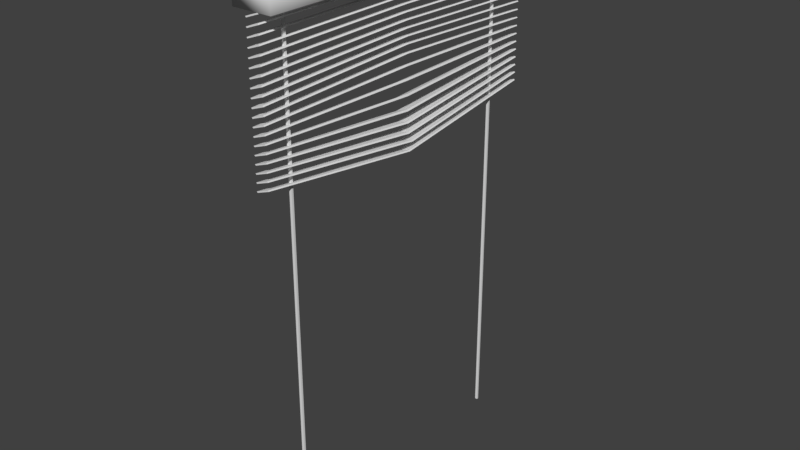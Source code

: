 # Source: Blindfolds.blend  (saved by Blender 2.78.0; exported with 4.5.12 LTS)
import bpy
from mathutils import Matrix  # noqa: F401  (used for matrix-valued properties, if any)

bpy.ops.wm.read_factory_settings(use_empty=True)
scene = bpy.context.scene
scene.name = 'Scene'

# ---- collections
col_collection_1 = bpy.data.collections.new('Collection 1'); scene.collection.children.link(col_collection_1)

# ---- materials (node trees are filled in below, after node groups)
mat_blindfolds_plastic = bpy.data.materials.new('Blindfolds_Plastic')
mat_blindfolds_plastic.alpha_threshold = 0.0
mat_blindfolds_plastic.use_transparent_shadow = False
mat_blindfolds_plastic.roughness = 0.5
mat_blindfolds_textile = bpy.data.materials.new('Blindfolds_Textile')
mat_blindfolds_textile.alpha_threshold = 0.0
mat_blindfolds_textile.use_transparent_shadow = False
mat_blindfolds_textile.roughness = 0.5

# ---- material node trees

# ---- world
world_world = bpy.data.worlds.new('World'); scene.world = world_world
world_world.color = (0.05088, 0.05088, 0.05088)
world_world.use_sun_shadow = False
world_world.sun_shadow_jitter_overblur = 0.0
world_world.cycles.sampling_method = 'MANUAL'

# ---- meshes
me_plane_001 = bpy.data.meshes.new('Plane.001')
me_plane_001.from_pydata([(-0.01836, -0.4778, -0.04632), (-0.01836, 0.4778, -0.04632), (0.02203, -0.4778, -0.06246), (0.02203, 0.4778, -0.06246), (0.05802, -0.4778, -0.0492), (0.05802, 0.4778, -0.0492), (0.01977, -0.4778, -0.05963), (0.01977, 0.4778, -0.05963), (0.05577, -0.4778, -0.04637), (0.05577, 0.4778, -0.04637), (0.02203, -0.4778, -0.08498), (0.02203, 0.4778, -0.08498), (0.05802, -0.4778, -0.07172), (0.05802, 0.4778, -0.07172), (0.01977, -0.4778, -0.08215), (0.01977, 0.4778, -0.08215), (0.05577, -0.4778, -0.06889), (0.05577, 0.4778, -0.06889), (0.02203, -0.4778, -0.1075), (0.02203, 0.4778, -0.1075), (0.05802, -0.4778, -0.09425), (0.05802, 0.4778, -0.09425), (0.01977, -0.4778, -0.1047), (0.01977, 0.4778, -0.1047), (0.05577, -0.4778, -0.09142), (0.05577, 0.4778, -0.09142), (0.02203, -0.4778, -0.13), (0.02203, 0.4778, -0.13), (0.05802, -0.4778, -0.1168), (0.05802, 0.4778, -0.1168), (0.01977, -0.4778, -0.1272), (0.01977, 0.4778, -0.1272), (0.05577, -0.4778, -0.1139), (0.05577, 0.4778, -0.1139), (0.02203, -0.4778, -0.1525), (0.02203, 0.4778, -0.1525), (0.05802, -0.4778, -0.1393), (0.05802, 0.4778, -0.1393), (0.01977, -0.4778, -0.1497), (0.01977, 0.4778, -0.1497), (0.05577, -0.4778, -0.1365), (0.05577, 0.4778, -0.1365), (0.02203, -0.4778, -0.1751), (0.02203, 0.4778, -0.1751), (0.05802, -0.4778, -0.1618), (0.05802, 0.4778, -0.1618), (0.01977, -0.4778, -0.1722), (0.01977, 0.4778, -0.1722), (0.05577, -0.4778, -0.159), (0.05577, 0.4778, -0.159), (0.02203, -0.4778, -0.1976), (0.02203, 0.4778, -0.1976), (0.05802, -0.4778, -0.1843), (0.05802, 0.4778, -0.1843), (0.01977, -0.4778, -0.1948), (0.01977, 0.4778, -0.1948), (0.05577, -0.4778, -0.1815), (0.05577, 0.4778, -0.1815), (0.02203, -0.4778, -0.2201), (0.02203, 0.4778, -0.2201), (0.05802, -0.4778, -0.2069), (0.05802, 0.4778, -0.2069), (0.01977, -0.4778, -0.2173), (0.01977, 0.4778, -0.2173), (0.05577, -0.4778, -0.204), (0.05577, 0.4778, -0.204), (0.02203, -0.4778, -0.2426), (0.02203, 0.4778, -0.2426), (0.05802, -0.4778, -0.2294), (0.05802, 0.4778, -0.2294), (0.01977, -0.4778, -0.2398), (0.01977, 0.4778, -0.2398), (0.05577, -0.4778, -0.2265), (0.05577, 0.4778, -0.2265), (0.02206, -0.4778, -0.265), (0.02203, 0.4778, -0.2652), (0.05803, -0.4778, -0.2519), (0.05802, 0.4778, -0.2519), (0.0198, -0.4778, -0.2622), (0.01977, 0.4778, -0.2623), (0.05577, -0.4778, -0.249), (0.05577, 0.4778, -0.2491), (0.02212, -0.4778, -0.2873), (0.02203, 0.4778, -0.2877), (0.05808, -0.4778, -0.2742), (0.05802, 0.4778, -0.2744), (0.01986, -0.4778, -0.2845), (0.01977, 0.4778, -0.2848), (0.05581, -0.4778, -0.2714), (0.05577, 0.4778, -0.2716), (0.02222, -0.4778, -0.3095), (0.02205, 0.4778, -0.3101), (0.05815, -0.4778, -0.2965), (0.05803, 0.4778, -0.2969), (0.01995, -0.4778, -0.3067), (0.01979, 0.4778, -0.3073), (0.05589, -0.4778, -0.2937), (0.05577, 0.4778, -0.2941), (0.02233, -0.4778, -0.3316), (0.02209, 0.4778, -0.3325), (0.05825, -0.4778, -0.3186), (0.05806, 0.4778, -0.3193), (0.02006, -0.4778, -0.3289), (0.01983, 0.4778, -0.3297), (0.05598, -0.4778, -0.3158), (0.05579, 0.4778, -0.3165), (0.02245, -0.4778, -0.3537), (0.02215, 0.4779, -0.3548), (0.05837, -0.4778, -0.3407), (0.05811, 0.4778, -0.3417), (0.02018, -0.4778, -0.3509), (0.01988, 0.4779, -0.352), (0.0561, -0.4778, -0.338), (0.05584, 0.4778, -0.3389), (0.02258, -0.4778, -0.3757), (0.02222, 0.4779, -0.3771), (0.0585, -0.4778, -0.3628), (0.05817, 0.4779, -0.364), (0.02031, -0.4778, -0.373), (0.01995, 0.4779, -0.3743), (0.05622, -0.4778, -0.36), (0.05591, 0.4779, -0.3612), (0.02271, -0.4778, -0.3978), (0.0223, 0.4779, -0.3993), (0.05863, -0.4778, -0.3848), (0.05825, 0.4779, -0.3862), (0.02044, -0.4778, -0.395), (0.02003, 0.4779, -0.3965), (0.05635, -0.4778, -0.3821), (0.05598, 0.4779, -0.3834), (0.02284, -0.4778, -0.4199), (0.02238, 0.4779, -0.4215), (0.05875, -0.4778, -0.4069), (0.05832, 0.4779, -0.4085), (0.02056, -0.4778, -0.4171), (0.02011, 0.4779, -0.4187), (0.05648, -0.4778, -0.4041), (0.05606, 0.4779, -0.4057), (0.02295, -0.4778, -0.442), (0.02245, 0.4779, -0.4438), (0.05887, -0.4778, -0.429), (0.0584, 0.4779, -0.4307), (0.02068, -0.4778, -0.4392), (0.02019, 0.4779, -0.441), (0.05661, -0.4778, -0.4262), (0.05614, 0.4779, -0.4279), (0.02305, -0.4778, -0.4641), (0.02252, 0.4779, -0.4661), (0.05898, -0.4778, -0.4511), (0.05847, 0.4779, -0.453), (0.02078, -0.4778, -0.4613), (0.02026, 0.4779, -0.4633), (0.05672, -0.4778, -0.4483), (0.05621, 0.4779, -0.4502), (0.09622, -0.4778, -0.04632), (0.09622, 0.4778, -0.04632), (-0.005553, -0.4598, 0.03225), (-0.005554, 0.4598, 0.03225), (0.09622, -0.4598, 0.03225), (0.09622, 0.4598, 0.03225), (0.09622, 0.4778, -0.003433), (-0.01836, 0.4778, -0.003433), (0.09622, -0.4778, -0.003433), (-0.01836, -0.4778, -0.003433), (0.049, 0.3738, -1.487), (0.049, 0.3681, -1.487), (0.04167, 0.3738, -1.487), (0.04167, 0.3681, -1.487), (0.04167, 0.3681, 0.01461), (0.04167, 0.3738, 0.01461), (0.049, 0.3681, 0.01461), (0.049, 0.3738, 0.01461), (0.049, -0.392, -1.487), (0.049, -0.3978, -1.487), (0.04167, -0.392, -1.487), (0.04167, -0.3978, -1.487), (0.04167, -0.3978, 0.01461), (0.04167, -0.392, 0.01461), (0.049, -0.3978, 0.01461), (0.049, -0.392, 0.01461), (0.09622, 0.4778, 0.01441), (0.09622, -0.4778, 0.01441), (-0.01446, 0.4778, 0.01441), (-0.01446, -0.4778, 0.01441), (0.04783, -0.003036, -0.484), (0.08201, -0.003092, -0.4778), (0.04536, -0.002924, -0.4809), (0.07962, -0.002977, -0.4744), (0.04869, -0.01473, -0.5083), (0.08331, -0.01477, -0.5004), (0.04642, -0.01473, -0.5055), (0.08112, -0.01477, -0.4973), (0.04552, -0.01301, -0.4591), (0.07947, -0.01308, -0.4539), (0.04281, -0.01281, -0.456), (0.07685, -0.01287, -0.4504), (0.0417, -0.0114, -0.4356), (0.07547, -0.01114, -0.4281), (0.03879, -0.01105, -0.432), (0.07275, -0.01086, -0.4244), (0.04036, 0.4779, -0.415), (0.0408, -0.4778, -0.4134), (0.03809, 0.4779, -0.4122), (0.03853, -0.4778, -0.4106), (0.06022, -0.01304, -0.4536), (0.06291, -0.01329, -0.4572), (0.03746, -0.009401, -0.4102), (0.07157, -0.008777, -0.3981), (0.03462, -0.009019, -0.406), (0.06896, -0.008463, -0.3936), (0.03427, -0.007071, -0.3778), (0.0695, -0.00621, -0.3594), (0.03174, -0.006679, -0.3724), (0.06707, -0.005891, -0.3542), (0.03278, -0.004653, -0.3383), (0.068, -0.003753, -0.3195), (0.03031, -0.004295, -0.3329), (0.06556, -0.003469, -0.3147), (0.03128, -0.002479, -0.301), (0.06649, -0.001701, -0.2834), (0.02882, -0.002191, -0.2963), (0.06406, -0.001486, -0.2791), (0.02987, -0.0008207, -0.2682), (0.06516, -0.0003212, -0.2528), (0.02743, -0.0006367, -0.2643), (0.06276, -0.0002093, -0.2494), (0.0287, 5.374e-05, -0.2417), (0.06414, 0.0001203, -0.2297), (0.02632, 9.941e-05, -0.2389), (0.06179, 0.0001183, -0.2272), (0.02783, 0.000114, -0.2216), (0.06331, 0.0001039, -0.2102), (0.02546, 0.0001118, -0.2192), (0.06095, 0.0001019, -0.2077), (0.02699, 9.764e-05, -0.2021), (0.06249, 8.787e-05, -0.1906), (0.02463, 9.555e-05, -0.1996), (0.06014, 8.6e-05, -0.1882), (0.02619, 8.186e-05, -0.1825), (0.06172, 7.256e-05, -0.1709), (0.02383, 7.987e-05, -0.18), (0.05937, 7.078e-05, -0.1684), (0.02543, 6.685e-05, -0.1627), (0.06098, 5.814e-05, -0.1511), (0.02308, 6.498e-05, -0.1602), (0.05864, 5.648e-05, -0.1486), (0.02471, 5.281e-05, -0.1428), (0.06031, 4.483e-05, -0.131), (0.02237, 5.109e-05, -0.1403), (0.05797, 4.331e-05, -0.1285), (0.02406, 3.997e-05, -0.1226), (0.0597, 3.283e-05, -0.1107), (0.02173, 3.842e-05, -0.1201), (0.05737, 3.149e-05, -0.1081), (0.02348, 2.854e-05, -0.1022), (0.05916, 2.237e-05, -0.09012), (0.02115, 2.719e-05, -0.09966), (0.05685, 2.122e-05, -0.0875), (0.02298, 1.873e-05, -0.08153), (0.05872, 1.366e-05, -0.0692), (0.02067, 1.76e-05, -0.0789), (0.05642, 1.273e-05, -0.06655)], [], [(3, 5, 4, 2), (7, 6, 8, 9), (4, 5, 9, 8), (5, 3, 7, 9), (3, 2, 6, 7), (2, 4, 8, 6), (258, 259, 12, 10), (260, 14, 16, 261), (259, 13, 17, 261), (13, 11, 15, 17), (258, 10, 14, 260), (10, 12, 16, 14), (254, 255, 20, 18), (256, 22, 24, 257), (255, 21, 25, 257), (21, 19, 23, 25), (254, 18, 22, 256), (18, 20, 24, 22), (250, 251, 28, 26), (252, 30, 32, 253), (251, 29, 33, 253), (29, 27, 31, 33), (250, 26, 30, 252), (26, 28, 32, 30), (246, 247, 36, 34), (248, 38, 40, 249), (247, 37, 41, 249), (37, 35, 39, 41), (246, 34, 38, 248), (34, 36, 40, 38), (242, 243, 44, 42), (244, 46, 48, 245), (243, 45, 49, 245), (45, 43, 47, 49), (242, 42, 46, 244), (42, 44, 48, 46), (238, 239, 52, 50), (240, 54, 56, 241), (239, 53, 57, 241), (53, 51, 55, 57), (238, 50, 54, 240), (50, 52, 56, 54), (234, 235, 60, 58), (236, 62, 64, 237), (235, 61, 65, 237), (61, 59, 63, 65), (234, 58, 62, 236), (58, 60, 64, 62), (230, 231, 68, 66), (232, 70, 72, 233), (231, 69, 73, 233), (69, 67, 71, 73), (230, 66, 70, 232), (66, 68, 72, 70), (226, 227, 76, 74), (228, 78, 80, 229), (227, 77, 81, 229), (77, 75, 79, 81), (226, 74, 78, 228), (74, 76, 80, 78), (222, 223, 84, 82), (224, 86, 88, 225), (223, 85, 89, 225), (85, 83, 87, 89), (222, 82, 86, 224), (82, 84, 88, 86), (218, 219, 92, 90), (220, 94, 96, 221), (219, 93, 97, 221), (93, 91, 95, 97), (218, 90, 94, 220), (90, 92, 96, 94), (214, 215, 100, 98), (216, 102, 104, 217), (215, 101, 105, 217), (101, 99, 103, 105), (214, 98, 102, 216), (98, 100, 104, 102), (210, 211, 108, 106), (212, 110, 112, 213), (211, 109, 113, 213), (109, 107, 111, 113), (210, 106, 110, 212), (106, 108, 112, 110), (206, 207, 116, 114), (208, 118, 120, 209), (207, 117, 121, 209), (117, 115, 119, 121), (206, 114, 118, 208), (114, 116, 120, 118), (196, 197, 124, 122), (198, 126, 128, 199), (197, 125, 129, 199), (125, 123, 127, 129), (196, 122, 126, 198), (122, 124, 128, 126), (205, 193, 132, 201), (204, 203, 136, 195), (193, 133, 137, 195), (200, 131, 135, 202), (192, 130, 134, 194), (201, 132, 136, 203), (184, 185, 140, 138), (186, 142, 144, 187), (185, 141, 145, 187), (141, 139, 143, 145), (184, 138, 142, 186), (138, 140, 144, 142), (188, 189, 148, 146), (190, 150, 152, 191), (189, 149, 153, 191), (149, 147, 151, 153), (188, 146, 150, 190), (146, 148, 152, 150), (182, 157, 159, 180), (156, 158, 159, 157), (180, 159, 158, 181), (183, 156, 157, 182), (181, 158, 156, 183), (154, 162, 163, 0), (0, 163, 161, 1), (155, 160, 162, 154), (1, 161, 160, 155), (167, 166, 164, 165), (168, 170, 171, 169), (169, 171, 164, 166), (171, 170, 165, 164), (170, 168, 167, 165), (168, 169, 166, 167), (175, 174, 172, 173), (176, 178, 179, 177), (177, 179, 172, 174), (179, 178, 173, 172), (178, 176, 175, 173), (176, 177, 174, 175), (1, 155, 154, 0), (162, 181, 183, 163), (163, 183, 182, 161), (160, 180, 181, 162), (161, 182, 180, 160), (139, 184, 186, 143), (140, 185, 187, 144), (143, 186, 187, 145), (139, 141, 185, 184), (147, 188, 190, 151), (148, 189, 191, 152), (151, 190, 191, 153), (147, 149, 189, 188), (131, 192, 194, 135), (132, 193, 195, 136), (202, 204, 195, 137), (200, 133, 193, 205), (123, 196, 198, 127), (124, 197, 199, 128), (127, 198, 199, 129), (123, 125, 197, 196), (131, 200, 205, 192), (135, 194, 204, 202), (130, 201, 203, 134), (133, 200, 202, 137), (194, 134, 203, 204), (192, 205, 201, 130), (115, 206, 208, 119), (116, 207, 209, 120), (119, 208, 209, 121), (115, 117, 207, 206), (107, 210, 212, 111), (108, 211, 213, 112), (111, 212, 213, 113), (107, 109, 211, 210), (99, 214, 216, 103), (100, 215, 217, 104), (103, 216, 217, 105), (99, 101, 215, 214), (91, 218, 220, 95), (92, 219, 221, 96), (95, 220, 221, 97), (91, 93, 219, 218), (83, 222, 224, 87), (84, 223, 225, 88), (87, 224, 225, 89), (83, 85, 223, 222), (75, 226, 228, 79), (76, 227, 229, 80), (79, 228, 229, 81), (75, 77, 227, 226), (67, 230, 232, 71), (68, 231, 233, 72), (71, 232, 233, 73), (67, 69, 231, 230), (59, 234, 236, 63), (60, 235, 237, 64), (63, 236, 237, 65), (59, 61, 235, 234), (51, 238, 240, 55), (52, 239, 241, 56), (55, 240, 241, 57), (51, 53, 239, 238), (43, 242, 244, 47), (44, 243, 245, 48), (47, 244, 245, 49), (43, 45, 243, 242), (35, 246, 248, 39), (36, 247, 249, 40), (39, 248, 249, 41), (35, 37, 247, 246), (27, 250, 252, 31), (28, 251, 253, 32), (31, 252, 253, 33), (27, 29, 251, 250), (19, 254, 256, 23), (20, 255, 257, 24), (23, 256, 257, 25), (19, 21, 255, 254), (11, 258, 260, 15), (12, 259, 261, 16), (15, 260, 261, 17), (11, 13, 259, 258)])
me_plane_001.polygons.foreach_set('use_smooth', [0, 0, 0, 0, 0, 0, 0, 0, 0, 0, 0, 0, 0, 0, 0, 0, 0, 0, 0, 0, 0, 0, 0, 0, 0, 0, 0, 0, 0, 0, 0, 0, 0, 0, 0, 0, 0, 0, 0, 0, 0, 0, 0, 0, 0, 0, 0, 0, 0, 0, 0, 0, 0, 0, 0, 0, 0, 0, 0, 0, 0, 0, 0, 0, 0, 0, 0, 0, 0, 0, 0, 0, 0, 0, 0, 0, 0, 0, 0, 0, 0, 0, 0, 0, 0, 0, 0, 0, 0, 0, 0, 0, 0, 0, 0, 0, 0, 0, 0, 0, 0, 0, 0, 0, 0, 0, 0, 0, 0, 0, 0, 0, 0, 0, 1, 1, 1, 1, 1, 1, 1, 1, 1, 0, 0, 0, 0, 0, 0, 0, 0, 0, 0, 0, 0, 1, 1, 1, 1, 1, 0, 0, 0, 0, 0, 0, 0, 0, 0, 0, 0, 0, 0, 0, 0, 0, 0, 0, 0, 0, 0, 0, 0, 0, 0, 0, 0, 0, 0, 0, 0, 0, 0, 0, 0, 0, 0, 0, 0, 0, 0, 0, 0, 0, 0, 0, 0, 0, 0, 0, 0, 0, 0, 0, 0, 0, 0, 0, 0, 0, 0, 0, 0, 0, 0, 0, 0, 0, 0, 0, 0, 0, 0, 0, 0, 0, 0, 0])
me_plane_001.polygons.foreach_set('material_index', [1, 1, 1, 1, 1, 1, 1, 1, 1, 1, 1, 1, 1, 1, 1, 1, 1, 1, 1, 1, 1, 1, 1, 1, 1, 1, 1, 1, 1, 1, 1, 1, 1, 1, 1, 1, 1, 1, 1, 1, 1, 1, 1, 1, 1, 1, 1, 1, 1, 1, 1, 1, 1, 1, 1, 1, 1, 1, 1, 1, 1, 1, 1, 1, 1, 1, 1, 1, 1, 1, 1, 1, 1, 1, 1, 1, 1, 1, 1, 1, 1, 1, 1, 1, 1, 1, 1, 1, 1, 1, 1, 1, 1, 1, 1, 1, 1, 1, 1, 1, 1, 1, 1, 1, 1, 1, 1, 1, 1, 1, 1, 1, 1, 1, 0, 0, 0, 0, 0, 0, 0, 0, 0, 0, 0, 0, 0, 0, 0, 0, 0, 0, 0, 0, 0, 0, 0, 0, 0, 0, 1, 1, 1, 1, 1, 1, 1, 1, 1, 1, 1, 1, 1, 1, 1, 1, 1, 1, 1, 1, 1, 1, 1, 1, 1, 1, 1, 1, 1, 1, 1, 1, 1, 1, 1, 1, 1, 1, 1, 1, 1, 1, 1, 1, 1, 1, 1, 1, 1, 1, 1, 1, 1, 1, 1, 1, 1, 1, 1, 1, 1, 1, 1, 1, 1, 1, 1, 1, 1, 1, 1, 1, 1, 1, 1, 1, 1, 1])
_uv = me_plane_001.uv_layers.new(name='UVMap')
_uv.uv.foreach_set('vector', [0.4847, 1.0, 0.02146, 1.0, 0.02145, 0.0, 0.4847, 6.237e-08, 0.9479, 3.118e-08, 0.9479, 1.0, 0.4847, 1.0, 0.4847, 0.0, 0.02145, 0.0, 0.02146, 1.0, 1.15e-06, 1.0, 0.0, 0.0, 0.9694, 0.2313, 0.9694, 0.1183, 1.0, 0.1235, 1.0, 0.2366, 0.9694, 0.0, 0.9694, 1.0, 0.9479, 1.0, 0.9479, 0.0, 1.0, 0.0, 1.0, 0.113, 0.9694, 0.1183, 0.9694, 0.005236, 0.4886, 0.75, 0.4685, 0.75, 0.4685, 0.5, 0.4886, 0.5, 0.4072, 0.75, 0.4072, 1.0, 0.3871, 1.0, 0.3871, 0.75, 0.3652, 0.75, 0.3652, 0.5, 0.3671, 0.5, 0.3671, 0.75, 0.06383, 0.624, 0.06383, 0.6441, 0.06203, 0.6447, 0.06203, 0.6246, 0.4685, 0.75, 0.4685, 1.0, 0.4666, 1.0, 0.4666, 0.75, 0.4572, 0.6246, 0.4572, 0.6447, 0.4554, 0.6441, 0.4554, 0.624, 0.5889, 0.75, 0.5689, 0.75, 0.5689, 0.5, 0.5889, 0.5, 0.3871, 0.75, 0.3871, 1.0, 0.3671, 1.0, 0.3671, 0.75, 0.4125, 0.75, 0.4125, 0.5, 0.4144, 0.5, 0.4144, 0.75, 0.7111, 0.6033, 0.7111, 0.6234, 0.7093, 0.624, 0.7093, 0.6039, 0.4666, 0.75, 0.4666, 1.0, 0.4647, 1.0, 0.4647, 0.75, 0.7111, 0.6659, 0.7111, 0.686, 0.7093, 0.6854, 0.7093, 0.6653, 0.5889, 0.75, 0.609, 0.75, 0.609, 1.0, 0.5889, 1.0, 0.5488, 0.75, 0.5488, 1.0, 0.5287, 1.0, 0.5287, 0.75, 0.4106, 0.75, 0.4106, 0.5, 0.4125, 0.5, 0.4125, 0.75, 0.7111, 0.5, 0.7111, 0.5201, 0.7093, 0.5207, 0.7093, 0.5006, 0.3614, 0.75, 0.3614, 1.0, 0.3595, 1.0, 0.3595, 0.75, 0.7111, 0.6453, 0.7111, 0.6653, 0.7093, 0.6647, 0.7093, 0.6447, 0.609, 0.75, 0.6291, 0.75, 0.6291, 1.0, 0.609, 1.0, 0.5689, 0.75, 0.5689, 1.0, 0.5488, 1.0, 0.5488, 0.75, 0.06014, 0.75, 0.06014, 0.5, 0.06203, 0.5, 0.06203, 0.75, 0.06203, 0.624, 0.06203, 0.6039, 0.06383, 0.6033, 0.06383, 0.6234, 0.3633, 0.75, 0.3633, 1.0, 0.3614, 1.0, 0.3614, 0.75, 0.4554, 0.5821, 0.4554, 0.562, 0.4572, 0.5626, 0.4572, 0.5827, 0.6291, 0.75, 0.6491, 0.75, 0.6491, 1.0, 0.6291, 1.0, 0.4886, 0.75, 0.4886, 0.5, 0.5087, 0.5, 0.5087, 0.75, 0.3633, 0.75, 0.3633, 0.5, 0.3652, 0.5, 0.3652, 0.75, 0.7111, 0.5207, 0.7111, 0.5407, 0.7093, 0.5413, 0.7093, 0.5213, 0.4572, 0.75, 0.4572, 0.5, 0.4591, 0.5, 0.4591, 0.75, 0.7111, 0.5614, 0.7111, 0.5413, 0.7129, 0.5419, 0.7129, 0.562, 0.6692, 0.75, 0.6893, 0.75, 0.6893, 1.0, 0.6692, 1.0, 0.5287, 0.75, 0.5287, 1.0, 0.5087, 1.0, 0.5087, 0.75, 0.4087, 0.75, 0.4087, 0.5, 0.4106, 0.5, 0.4106, 0.75, 0.7093, 0.6447, 0.7093, 0.6246, 0.7111, 0.624, 0.7111, 0.6441, 0.4647, 0.75, 0.4647, 1.0, 0.4629, 1.0, 0.4629, 0.75, 0.4572, 0.5833, 0.4572, 0.6033, 0.4554, 0.6027, 0.4554, 0.5827, 0.6491, 0.75, 0.6692, 0.75, 0.6692, 1.0, 0.6491, 1.0, 0.4545, 0.75, 0.4545, 1.0, 0.4344, 1.0, 0.4344, 0.75, 0.9981, 0.25, 0.9981, 9.355e-08, 1.0, 0.0, 1.0, 0.25, 0.7111, 0.5827, 0.7111, 0.5626, 0.7129, 0.562, 0.7129, 0.5821, 0.4629, 0.75, 0.4629, 1.0, 0.461, 1.0, 0.461, 0.75, 0.06203, 0.5407, 0.06203, 0.5207, 0.06383, 0.5213, 0.06383, 0.5413, 0.6893, 0.75, 0.7093, 0.75, 0.7093, 1.0, 0.6893, 1.0, 0.4344, 0.75, 0.4344, 1.0, 0.4144, 1.0, 0.4144, 0.75, 0.1872, 0.75, 0.1872, 0.5, 0.1891, 0.5, 0.1891, 0.75, 0.4554, 0.624, 0.4554, 0.6039, 0.4572, 0.6033, 0.4572, 0.6234, 0.4591, 0.75, 0.4591, 0.5, 0.461, 0.5, 0.461, 0.75, 0.4554, 0.6854, 0.4554, 0.6653, 0.4572, 0.6659, 0.4572, 0.686, 0.2826, 0.75, 0.3028, 0.75, 0.3028, 1.0, 0.2827, 1.0, 0.2624, 0.75, 0.2625, 0.5, 0.2826, 0.5, 0.2826, 0.75, 0.2481, 0.75, 0.2481, 0.5, 0.25, 0.5, 0.25, 0.75, 0.7093, 0.6033, 0.7093, 0.5833, 0.7111, 0.5827, 0.7111, 0.6027, 0.06385, 0.75, 0.06416, 0.5, 0.06604, 0.5, 0.06593, 0.75, 0.4572, 0.5213, 0.4572, 0.5413, 0.4554, 0.5407, 0.4554, 0.5207, 0.1647, 0.7505, 0.1857, 0.7502, 0.1865, 1.0, 0.1664, 1.0, 0.3125, 0.7496, 0.3139, 0.5, 0.334, 0.5, 0.3333, 0.7498, 0.9944, 0.2502, 0.9962, 9.355e-08, 0.9981, 0.0, 0.9967, 0.2502, 0.7111, 0.624, 0.7111, 0.6039, 0.7129, 0.6033, 0.7129, 0.6234, 0.1891, 0.7495, 0.193, 0.5, 0.1948, 0.5, 0.1917, 0.7496, 0.06383, 0.5626, 0.06383, 0.5827, 0.06203, 0.5821, 0.06203, 0.562, 0.1948, 0.7514, 0.2163, 0.751, 0.2196, 1.0, 0.1995, 1.0, 0.334, 0.7488, 0.3381, 0.5, 0.3582, 0.5, 0.3553, 0.7492, 0.3033, 0.751, 0.3106, 0.5, 0.3125, 0.5, 0.306, 0.7509, 0.7129, 0.5, 0.7129, 0.5201, 0.7111, 0.5207, 0.7111, 0.5006, 0.25, 0.7486, 0.2605, 0.5, 0.2624, 0.5, 0.253, 0.7488, 0.4572, 0.5006, 0.4572, 0.5207, 0.4554, 0.5201, 0.4554, 0.5, 0.06604, 0.7525, 0.08773, 0.752, 0.09469, 1.0, 0.07463, 1.0, 0.03218, 0.7477, 0.04007, 0.5, 0.06014, 0.5, 0.05372, 0.7481, 0.1261, 0.7521, 0.1416, 0.5, 0.1435, 0.5, 0.1291, 0.7519, 0.4572, 0.686, 0.4572, 0.7061, 0.4554, 0.7067, 0.4554, 0.6866, 0.1435, 0.7475, 0.1628, 0.5, 0.1647, 0.5, 0.1468, 0.7477, 0.4572, 0.6453, 0.4572, 0.6653, 0.4554, 0.6647, 0.4554, 0.6447, 0.9614, 0.2538, 0.983, 0.2533, 0.9944, 0.5, 0.9743, 0.5, 0.0, 0.7464, 0.01212, 0.5, 0.03218, 0.5, 0.02147, 0.7468, 0.2196, 0.7534, 0.2449, 0.5, 0.2468, 0.5, 0.2228, 0.7532, 0.7111, 0.5413, 0.7111, 0.5213, 0.7129, 0.5207, 0.7129, 0.5407, 0.09469, 0.7462, 0.1238, 0.5, 0.1256, 0.5, 0.09817, 0.7464, 0.06383, 0.5419, 0.06383, 0.562, 0.06203, 0.5614, 0.06203, 0.5413, 0.8878, 0.255, 0.909, 0.2547, 0.925, 0.5, 0.9049, 0.5, 0.925, 0.2452, 0.9414, 0.0, 0.9614, 7.328e-07, 0.9461, 0.2455, 0.8502, 0.2547, 0.8859, 9.355e-08, 0.8878, 0.0, 0.8534, 0.2546, 0.06383, 0.686, 0.06383, 0.7061, 0.06203, 0.7067, 0.06203, 0.6866, 0.7694, 0.2449, 0.8081, 0.0, 0.81, 9.355e-08, 0.7729, 0.2451, 0.06203, 0.6647, 0.06203, 0.6447, 0.06383, 0.6453, 0.06383, 0.6653, 0.7285, 0.2561, 0.7491, 0.2559, 0.7694, 0.5, 0.7494, 0.5, 0.81, 0.2441, 0.8302, 0.0, 0.8502, 7.172e-07, 0.8305, 0.2442, 0.4072, 0.256, 0.4526, 9.355e-08, 0.4545, 0.0, 0.4102, 0.2559, 0.7093, 0.562, 0.7093, 0.5419, 0.7111, 0.5413, 0.7111, 0.5614, 0.3582, 0.2438, 0.4053, 0.0, 0.4072, 6.237e-08, 0.3615, 0.244, 0.06383, 0.6659, 0.06383, 0.686, 0.06203, 0.6854, 0.06203, 0.6653, 0.6505, 0.2571, 0.661, 0.257, 0.685, 0.5, 0.6749, 0.5, 0.6946, 0.243, 0.7184, 3.742e-07, 0.7285, 7.328e-07, 0.705, 0.2431, 0.3028, 0.2571, 0.3563, 9.355e-08, 0.3582, 0.0, 0.3055, 0.257, 0.06383, 0.5927, 0.06383, 0.6027, 0.06203, 0.6033, 0.06203, 0.5933, 0.2468, 0.2429, 0.3009, 0.0, 0.3028, 1.091e-07, 0.2496, 0.243, 0.4572, 0.552, 0.4572, 0.562, 0.4554, 0.5614, 0.4554, 0.5514, 0.5488, 0.2518, 0.5689, 0.2518, 0.595, 0.5, 0.575, 0.5, 0.595, 0.2482, 0.6208, 0.0, 0.6409, 7.172e-07, 0.6151, 0.2482, 0.1865, 0.2519, 0.2449, 9.355e-08, 0.2468, 0.0, 0.1889, 0.2518, 0.7111, 0.562, 0.7111, 0.5821, 0.7093, 0.5827, 0.7093, 0.5626, 0.1256, 0.2481, 0.1846, 0.0, 0.1865, 1.091e-07, 0.128, 0.2482, 0.7129, 0.5833, 0.7129, 0.6033, 0.7111, 0.6027, 0.7111, 0.5827, 0.4545, 0.2579, 0.4746, 0.2579, 0.5017, 0.5, 0.4817, 0.5, 0.5017, 0.2421, 0.5287, 0.0, 0.5488, 7.328e-07, 0.5218, 0.2421, 0.06311, 0.258, 0.1238, 7.796e-08, 0.1256, 0.0, 0.065, 0.258, 0.06383, 0.5, 0.06383, 0.5201, 0.06203, 0.5207, 0.06203, 0.5006, 0.0, 0.242, 0.06122, 0.0, 0.06311, 9.355e-08, 0.001888, 0.242, 0.7111, 0.6866, 0.7111, 0.7067, 0.7093, 0.7061, 0.7093, 0.686, 0.5073, 0.0, 0.4873, 0.01887, 0.2581, 0.01887, 0.2581, 3.118e-08, 0.4873, 0.9811, 0.2581, 0.9811, 0.2581, 0.01887, 0.4873, 0.01887, 0.7264, 1.0, 0.6863, 0.9811, 0.6863, 0.01887, 0.7264, 0.0, 0.551, 1.0, 0.5073, 0.9811, 0.5073, 0.01887, 0.551, 3.118e-08, 0.2581, 1.0, 0.2581, 0.9811, 0.4873, 0.9811, 0.5073, 1.0, 0.8632, 0.1199, 0.9598, 0.1199, 0.9598, 0.2398, 0.8632, 0.2398, 0.6863, 1.0, 0.5921, 1.0, 0.5921, 3.118e-08, 0.6863, 0.0, 0.8632, 1.0, 0.7666, 1.0, 0.7666, 0.0, 0.8632, 0.0, 1.0, 0.1199, 0.9034, 0.1199, 0.9034, 0.0, 1.0, 7.796e-09, 0.4847, 1.0, 0.4847, 0.0, 0.4847, 0.0, 0.4847, 1.0, 0.4847, 1.0, 0.4847, 1.0, 0.4847, 0.0, 0.4847, 0.0, 0.4847, 0.0, 0.4847, 0.0, 0.4847, 0.0, 0.4847, 0.0, 0.4847, 0.0, 0.4847, 1.0, 0.4847, 1.0, 0.4847, 0.0, 0.4847, 1.0, 0.4847, 1.0, 0.4847, 1.0, 0.4847, 1.0, 0.4847, 1.0, 0.4847, 0.0, 0.4847, 0.0, 0.4847, 1.0, 0.4847, 1.0, 0.4847, 0.0, 0.4847, 0.0, 0.4847, 1.0, 0.4847, 1.0, 0.4847, 1.0, 0.4847, 0.0, 0.4847, 0.0, 0.4847, 0.0, 0.4847, 0.0, 0.4847, 0.0, 0.4847, 0.0, 0.4847, 0.0, 0.4847, 1.0, 0.4847, 1.0, 0.4847, 0.0, 0.4847, 1.0, 0.4847, 1.0, 0.4847, 1.0, 0.4847, 1.0, 0.4847, 1.0, 0.4847, 0.0, 0.4847, 0.0, 0.4847, 1.0, 2.014e-07, 0.0, 0.2581, 3.118e-08, 0.2581, 1.0, 0.0, 1.0, 0.9598, 0.1199, 1.0, 0.1199, 1.0, 0.2357, 0.9598, 0.2398, 0.5921, 1.0, 0.551, 1.0, 0.551, 3.118e-08, 0.5921, 3.118e-08, 0.7666, 1.0, 0.7264, 1.0, 0.7264, 0.0, 0.7666, 0.0, 0.9034, 0.1199, 0.8632, 0.1158, 0.8632, 0.0, 0.9034, 0.0, 0.1846, 0.5, 0.1256, 0.2481, 0.128, 0.2482, 0.1865, 0.5, 0.2449, 0.5, 0.1865, 0.2519, 0.1889, 0.2518, 0.2468, 0.5, 0.6208, 0.5, 0.595, 0.2482, 0.6151, 0.2482, 0.6409, 0.5, 0.575, 8.264e-07, 0.595, 0.0, 0.5689, 0.2518, 0.5488, 0.2518, 0.06122, 0.5, 0.0, 0.242, 0.001888, 0.242, 0.06311, 0.5, 0.1238, 0.5, 0.06311, 0.258, 0.065, 0.258, 0.1256, 0.5, 0.5287, 0.5, 0.5017, 0.2421, 0.5218, 0.2421, 0.5488, 0.5, 0.4817, 8.42e-07, 0.5017, 0.0, 0.4746, 0.2579, 0.4545, 0.2579, 0.3009, 0.5, 0.2468, 0.2429, 0.2496, 0.243, 0.3028, 0.5, 0.3563, 0.5, 0.3028, 0.2571, 0.3055, 0.257, 0.3582, 0.5, 0.7184, 0.5, 0.6946, 0.243, 0.705, 0.2431, 0.7285, 0.5, 0.6749, 4.21e-07, 0.685, 0.0, 0.661, 0.257, 0.6505, 0.2571, 0.4053, 0.5, 0.3582, 0.2438, 0.3615, 0.244, 0.4072, 0.5, 0.4526, 0.5, 0.4072, 0.256, 0.4102, 0.2559, 0.4545, 0.5, 0.8302, 0.5, 0.81, 0.2441, 0.8305, 0.2442, 0.8502, 0.5, 0.7494, 8.264e-07, 0.7694, 0.0, 0.7491, 0.2559, 0.7285, 0.2561, 0.6649, 8.576e-07, 0.6749, 4.21e-07, 0.6505, 0.2571, 0.6409, 0.257, 0.7084, 0.5, 0.685, 0.2431, 0.6946, 0.243, 0.7184, 0.5, 0.4572, 0.5419, 0.4572, 0.552, 0.4554, 0.5514, 0.4554, 0.5413, 0.06383, 0.5827, 0.06383, 0.5927, 0.06203, 0.5933, 0.06203, 0.5833, 0.685, 0.2431, 0.7084, 0.0, 0.7184, 3.742e-07, 0.6946, 0.243, 0.6409, 0.257, 0.6505, 0.2571, 0.6749, 0.5, 0.6649, 0.5, 0.8081, 0.5, 0.7694, 0.2449, 0.7729, 0.2451, 0.81, 0.5, 0.8859, 0.5, 0.8502, 0.2547, 0.8534, 0.2546, 0.8878, 0.5, 0.9414, 0.5, 0.925, 0.2452, 0.9461, 0.2455, 0.9614, 0.5, 0.9049, 8.42e-07, 0.925, 0.0, 0.909, 0.2547, 0.8878, 0.255, 0.1238, 1.0, 0.09469, 0.7462, 0.09817, 0.7464, 0.1256, 1.0, 0.2449, 1.0, 0.2196, 0.7534, 0.2228, 0.7532, 0.2468, 1.0, 0.01212, 1.0, 0.0, 0.7464, 0.02147, 0.7468, 0.03218, 1.0, 0.9743, 8.576e-07, 0.9944, 0.0, 0.983, 0.2533, 0.9614, 0.2538, 0.1628, 1.0, 0.1435, 0.7475, 0.1468, 0.7477, 0.1647, 1.0, 0.1416, 1.0, 0.1261, 0.7521, 0.1291, 0.7519, 0.1435, 1.0, 0.04007, 1.0, 0.03218, 0.7477, 0.05372, 0.7481, 0.06014, 1.0, 0.07463, 0.5, 0.09469, 0.5, 0.08773, 0.752, 0.06604, 0.7525, 0.2605, 1.0, 0.25, 0.7486, 0.253, 0.7488, 0.2624, 1.0, 0.3106, 1.0, 0.3033, 0.751, 0.306, 0.7509, 0.3125, 1.0, 0.3381, 1.0, 0.334, 0.7488, 0.3553, 0.7492, 0.3582, 1.0, 0.1995, 0.5, 0.2196, 0.5, 0.2163, 0.751, 0.1948, 0.7514, 0.193, 1.0, 0.1891, 0.7495, 0.1917, 0.7496, 0.1948, 1.0, 0.9962, 0.5, 0.9944, 0.2502, 0.9967, 0.2502, 0.9981, 0.5, 0.3139, 1.0, 0.3125, 0.7496, 0.3333, 0.7498, 0.334, 1.0, 0.1664, 0.5, 0.1865, 0.5, 0.1857, 0.7502, 0.1647, 0.7505, 0.06416, 1.0, 0.06385, 0.75, 0.06593, 0.75, 0.06604, 1.0, 0.2481, 1.0, 0.2481, 0.75, 0.25, 0.75, 0.25, 1.0, 0.2625, 1.0, 0.2624, 0.75, 0.2826, 0.75, 0.2826, 1.0, 0.2827, 0.5, 0.3028, 0.5, 0.3028, 0.75, 0.2826, 0.75, 0.4591, 1.0, 0.4591, 0.75, 0.461, 0.75, 0.461, 1.0, 0.1872, 1.0, 0.1872, 0.75, 0.1891, 0.75, 0.1891, 1.0, 0.4344, 0.5, 0.4344, 0.75, 0.4144, 0.75, 0.4144, 0.5, 0.6893, 0.5, 0.7093, 0.5, 0.7093, 0.75, 0.6893, 0.75, 0.4629, 0.5, 0.4629, 0.75, 0.461, 0.75, 0.461, 0.5, 0.9981, 0.5, 0.9981, 0.25, 1.0, 0.25, 1.0, 0.5, 0.4545, 0.5, 0.4545, 0.75, 0.4344, 0.75, 0.4344, 0.5, 0.6491, 0.5, 0.6692, 0.5, 0.6692, 0.75, 0.6491, 0.75, 0.4647, 0.5, 0.4647, 0.75, 0.4629, 0.75, 0.4629, 0.5, 0.4087, 1.0, 0.4087, 0.75, 0.4106, 0.75, 0.4106, 1.0, 0.5287, 0.5, 0.5287, 0.75, 0.5087, 0.75, 0.5087, 0.5, 0.6692, 0.5, 0.6893, 0.5, 0.6893, 0.75, 0.6692, 0.75, 0.4572, 1.0, 0.4572, 0.75, 0.4591, 0.75, 0.4591, 1.0, 0.3633, 1.0, 0.3633, 0.75, 0.3652, 0.75, 0.3652, 1.0, 0.4886, 1.0, 0.4886, 0.75, 0.5087, 0.75, 0.5087, 1.0, 0.6291, 0.5, 0.6491, 0.5, 0.6491, 0.75, 0.6291, 0.75, 0.3633, 0.5, 0.3633, 0.75, 0.3614, 0.75, 0.3614, 0.5, 0.06014, 1.0, 0.06014, 0.75, 0.06203, 0.75, 0.06203, 1.0, 0.5689, 0.5, 0.5689, 0.75, 0.5488, 0.75, 0.5488, 0.5, 0.609, 0.5, 0.6291, 0.5, 0.6291, 0.75, 0.609, 0.75, 0.3614, 0.5, 0.3614, 0.75, 0.3595, 0.75, 0.3595, 0.5, 0.4106, 1.0, 0.4106, 0.75, 0.4125, 0.75, 0.4125, 1.0, 0.5488, 0.5, 0.5488, 0.75, 0.5287, 0.75, 0.5287, 0.5, 0.5889, 0.5, 0.609, 0.5, 0.609, 0.75, 0.5889, 0.75, 0.4666, 0.5, 0.4666, 0.75, 0.4647, 0.75, 0.4647, 0.5, 0.4125, 1.0, 0.4125, 0.75, 0.4144, 0.75, 0.4144, 1.0, 0.3871, 0.5, 0.3871, 0.75, 0.3671, 0.75, 0.3671, 0.5, 0.5889, 1.0, 0.5689, 1.0, 0.5689, 0.75, 0.5889, 0.75, 0.4685, 0.5, 0.4685, 0.75, 0.4666, 0.75, 0.4666, 0.5, 0.3652, 1.0, 0.3652, 0.75, 0.3671, 0.75, 0.3671, 1.0, 0.4072, 0.5, 0.4072, 0.75, 0.3871, 0.75, 0.3871, 0.5, 0.4886, 1.0, 0.4685, 1.0, 0.4685, 0.75, 0.4886, 0.75])
_uv.active_render = True
_uv = me_plane_001.uv_layers.new(name='UVMap.001')
_uv.uv.foreach_set('vector', [0.7248, 0.95, 0.7138, 0.95, 0.7138, 0.55, 0.7248, 0.55, 0.7754, 0.55, 0.7754, 0.95, 0.7644, 0.95, 0.7644, 0.55, 0.7313, 0.95, 0.7313, 0.55, 0.7323, 0.55, 0.7323, 0.95, 0.2705, 0.5021, 0.2705, 0.5181, 0.2695, 0.5186, 0.2695, 0.5025, 0.7305, 0.55, 0.7305, 0.95, 0.7295, 0.95, 0.7295, 0.55, 0.2652, 0.5025, 0.2652, 0.5186, 0.2642, 0.5181, 0.2642, 0.5021, 0.5802, 0.75, 0.5694, 0.75, 0.5698, 0.55, 0.5807, 0.55, 0.6326, 0.75, 0.6331, 0.95, 0.6221, 0.95, 0.6218, 0.75, 0.615, 0.75, 0.6155, 0.95, 0.6144, 0.95, 0.614, 0.75, 0.2635, 0.5021, 0.2635, 0.5181, 0.2625, 0.5186, 0.2625, 0.5025, 0.9716, 0.75, 0.9723, 0.95, 0.9712, 0.95, 0.9706, 0.75, 0.3394, 0.5181, 0.3394, 0.5021, 0.3404, 0.5025, 0.3404, 0.5186, 0.5105, 0.75, 0.4997, 0.75, 0.5004, 0.55, 0.5113, 0.55, 0.8183, 0.75, 0.8191, 0.95, 0.8082, 0.95, 0.8076, 0.75, 0.2078, 0.75, 0.2086, 0.95, 0.2075, 0.95, 0.2068, 0.75, 0.3492, 0.5021, 0.3492, 0.5181, 0.3482, 0.5186, 0.3482, 0.5025, 0.5177, 0.75, 0.5187, 0.95, 0.5177, 0.95, 0.5167, 0.75, 0.3509, 0.5025, 0.3509, 0.5186, 0.35, 0.5181, 0.35, 0.5021, 0.3317, 0.75, 0.321, 0.75, 0.322, 0.55, 0.3329, 0.55, 0.1903, 0.75, 0.1915, 0.95, 0.1805, 0.95, 0.1796, 0.75, 0.4931, 0.75, 0.4943, 0.95, 0.4933, 0.95, 0.4921, 0.75, 0.4006, 0.5021, 0.4006, 0.5181, 0.3996, 0.5186, 0.3996, 0.5025, 0.3567, 0.75, 0.3581, 0.95, 0.3571, 0.95, 0.3557, 0.75, 0.3517, 0.5181, 0.3517, 0.5021, 0.3527, 0.5025, 0.3527, 0.5186, 0.2248, 0.75, 0.214, 0.75, 0.2154, 0.55, 0.2263, 0.55, 0.1611, 0.75, 0.1626, 0.95, 0.1517, 0.95, 0.1504, 0.75, 0.361, 0.75, 0.3626, 0.95, 0.3616, 0.95, 0.3601, 0.75, 0.3474, 0.5021, 0.3474, 0.5181, 0.3465, 0.5186, 0.3465, 0.5025, 0.3134, 0.75, 0.3152, 0.95, 0.3142, 0.95, 0.3125, 0.75, 0.2687, 0.5025, 0.2687, 0.5186, 0.2678, 0.5181, 0.2678, 0.5021, 0.8416, 0.25, 0.8309, 0.25, 0.8326, 0.05, 0.8436, 0.05, 0.8643, 0.25, 0.8662, 0.45, 0.8552, 0.45, 0.8536, 0.25, 0.8679, 0.75, 0.87, 0.95, 0.869, 0.95, 0.8669, 0.75, 0.2607, 0.5186, 0.2607, 0.5025, 0.2617, 0.5021, 0.2617, 0.5181, 0.2339, 0.75, 0.2362, 0.95, 0.2352, 0.95, 0.2329, 0.75, 0.3439, 0.5025, 0.3439, 0.5186, 0.3429, 0.5181, 0.3429, 0.5021, 0.7253, 0.25, 0.7146, 0.25, 0.7168, 0.05, 0.7277, 0.05, 0.7721, 0.25, 0.7745, 0.45, 0.7635, 0.45, 0.7614, 0.25, 0.3788, 0.75, 0.3814, 0.95, 0.3803, 0.95, 0.3778, 0.75, 0.259, 0.5186, 0.259, 0.5025, 0.26, 0.5021, 0.26, 0.5181, 0.3852, 0.75, 0.388, 0.95, 0.387, 0.95, 0.3842, 0.75, 0.3978, 0.5181, 0.3978, 0.5021, 0.3988, 0.5025, 0.3988, 0.5186, 0.5809, 0.25, 0.5702, 0.25, 0.5729, 0.05, 0.5838, 0.05, 0.6293, 0.25, 0.6322, 0.45, 0.6213, 0.45, 0.6187, 0.25, 0.1702, 0.75, 0.1733, 0.95, 0.1723, 0.95, 0.1692, 0.75, 0.267, 0.5021, 0.267, 0.5181, 0.266, 0.5186, 0.266, 0.5025, 0.8355, 0.7499, 0.8388, 0.95, 0.8378, 0.95, 0.8345, 0.7499, 0.3644, 0.5181, 0.3644, 0.5021, 0.3654, 0.5025, 0.3654, 0.5186, 0.4572, 0.25, 0.4465, 0.25, 0.4496, 0.05, 0.4606, 0.05, 0.4823, 0.25, 0.4856, 0.45, 0.4747, 0.45, 0.4716, 0.25, 0.8602, 0.75, 0.8639, 0.95, 0.8629, 0.95, 0.8592, 0.75, 0.3412, 0.5186, 0.3412, 0.5025, 0.3422, 0.5021, 0.3422, 0.5181, 0.8515, 0.7499, 0.8554, 0.95, 0.8544, 0.95, 0.8505, 0.7499, 0.3971, 0.5025, 0.3971, 0.5186, 0.3961, 0.5181, 0.3961, 0.5021, 0.354, 0.25, 0.3433, 0.25, 0.347, 0.05, 0.3579, 0.05, 0.38, 0.25, 0.3838, 0.45, 0.3729, 0.45, 0.3693, 0.25, 0.9636, 0.75, 0.9679, 0.95, 0.9669, 0.95, 0.9626, 0.75, 0.3457, 0.5021, 0.3457, 0.5181, 0.3447, 0.5186, 0.3447, 0.5025, 0.1994, 0.75, 0.2037, 0.95, 0.2027, 0.95, 0.1983, 0.7499, 0.3936, 0.5026, 0.3936, 0.5186, 0.3926, 0.5181, 0.3926, 0.5021, 0.3017, 0.2496, 0.2908, 0.2498, 0.2946, 0.04997, 0.3055, 0.04997, 0.2753, 0.2503, 0.2792, 0.45, 0.2682, 0.45, 0.2644, 0.2501, 0.4852, 0.7498, 0.4892, 0.95, 0.4881, 0.95, 0.484, 0.7499, 0.3544, 0.5021, 0.3544, 0.5181, 0.3535, 0.5186, 0.3535, 0.5025, 0.8437, 0.7504, 0.8469, 0.95, 0.8459, 0.95, 0.8424, 0.7503, 0.1171, 0.5026, 0.1171, 0.5186, 0.1161, 0.5181, 0.1161, 0.5021, 0.4322, 0.2489, 0.4211, 0.2492, 0.4245, 0.04989, 0.4354, 0.0499, 0.4063, 0.251, 0.4097, 0.4501, 0.3988, 0.4501, 0.3953, 0.2507, 0.3733, 0.7492, 0.3752, 0.9499, 0.3742, 0.9499, 0.372, 0.7493, 0.3953, 0.5021, 0.3953, 0.5181, 0.3943, 0.5186, 0.3943, 0.5025, 0.5876, 0.7512, 0.5882, 0.9501, 0.5872, 0.9501, 0.5861, 0.751, 0.1275, 0.5026, 0.1275, 0.5186, 0.1265, 0.5181, 0.1265, 0.5021, 0.6058, 0.2478, 0.5946, 0.2482, 0.5972, 0.04978, 0.6081, 0.04979, 0.5571, 0.252, 0.5596, 0.4502, 0.5487, 0.4502, 0.5459, 0.2517, 0.367, 0.7518, 0.3686, 0.5502, 0.3697, 0.5502, 0.3685, 0.7516, 0.3918, 0.5021, 0.3918, 0.5181, 0.3908, 0.5186, 0.3908, 0.5025, 0.8271, 0.7478, 0.8303, 0.5498, 0.8313, 0.5498, 0.8287, 0.748, 0.1309, 0.5026, 0.1309, 0.5186, 0.13, 0.5181, 0.13, 0.5021, 0.9546, 0.2467, 0.9434, 0.2471, 0.9449, 0.04965, 0.9558, 0.04967, 0.8874, 0.2531, 0.8888, 0.4503, 0.8779, 0.4503, 0.8762, 0.2528, 0.9635, 0.2529, 0.9696, 0.05032, 0.9706, 0.05032, 0.9651, 0.2528, 0.1153, 0.5021, 0.1153, 0.5181, 0.1143, 0.5186, 0.1143, 0.5026, 0.04456, 0.7467, 0.05204, 0.5496, 0.05306, 0.5496, 0.04625, 0.7468, 0.1344, 0.5026, 0.1344, 0.5185, 0.1334, 0.518, 0.1334, 0.5021, 0.03533, 0.7456, 0.02499, 0.7459, 0.02556, 0.5495, 0.03647, 0.5495, 0.01486, 0.7542, 0.01596, 0.9504, 0.005059, 0.9505, 0.004434, 0.754, 0.466, 0.7541, 0.4763, 0.5504, 0.4773, 0.5504, 0.4674, 0.754, 0.1205, 0.5021, 0.1205, 0.5181, 0.1196, 0.5186, 0.1196, 0.5026, 0.4456, 0.7456, 0.456, 0.5495, 0.457, 0.5495, 0.4471, 0.7457, 0.1379, 0.5026, 0.1379, 0.5185, 0.1369, 0.518, 0.1369, 0.5021, 0.2518, 0.7447, 0.2419, 0.7448, 0.2428, 0.5494, 0.2538, 0.5494, 0.5338, 0.7552, 0.5357, 0.9506, 0.5248, 0.9506, 0.5239, 0.7551, 0.4967, 0.2552, 0.5095, 0.05057, 0.5105, 0.05057, 0.498, 0.2551, 0.124, 0.5021, 0.124, 0.5181, 0.123, 0.5186, 0.123, 0.5026, 0.8081, 0.2447, 0.82, 0.04942, 0.821, 0.04941, 0.8095, 0.2448, 0.1361, 0.5026, 0.1361, 0.5185, 0.1352, 0.518, 0.1352, 0.5021, 0.9031, 0.2438, 0.8983, 0.2439, 0.9, 0.04931, 0.9054, 0.04932, 0.9256, 0.2561, 0.9278, 0.4507, 0.9224, 0.4507, 0.9207, 0.2561, 0.2373, 0.2561, 0.2516, 0.05068, 0.2526, 0.05068, 0.2385, 0.256, 0.1136, 0.5101, 0.1136, 0.5181, 0.1126, 0.5186, 0.1126, 0.5106, 0.5214, 0.2439, 0.5341, 0.04933, 0.5351, 0.04933, 0.5225, 0.244, 0.1257, 0.5106, 0.1257, 0.5185, 0.1248, 0.518, 0.1248, 0.5101, 0.7945, 0.2486, 0.7846, 0.2486, 0.7868, 0.04984, 0.7977, 0.04986, 0.7478, 0.2514, 0.751, 0.4501, 0.7401, 0.4502, 0.7379, 0.2514, 0.1813, 0.2514, 0.1964, 0.05015, 0.1975, 0.05016, 0.1825, 0.2514, 0.1223, 0.5021, 0.1223, 0.5181, 0.1213, 0.5186, 0.1213, 0.5026, 0.3171, 0.2486, 0.3309, 0.04985, 0.3319, 0.04985, 0.3183, 0.2486, 0.1327, 0.5026, 0.1327, 0.5185, 0.1317, 0.5181, 0.1317, 0.5021, 0.7008, 0.2431, 0.6907, 0.2431, 0.6932, 0.04923, 0.7041, 0.04925, 0.6769, 0.2569, 0.6802, 0.4508, 0.6693, 0.4508, 0.6668, 0.257, 0.1521, 0.2569, 0.1675, 0.05077, 0.1685, 0.05077, 0.1532, 0.2569, 0.1188, 0.5021, 0.1188, 0.5181, 0.1178, 0.5186, 0.1178, 0.5026, 0.2098, 0.2431, 0.2242, 0.04923, 0.2252, 0.04923, 0.2108, 0.2431, 0.1292, 0.5026, 0.1292, 0.5186, 0.1282, 0.5181, 0.1282, 0.5021, 0.3022, 0.502, 0.3113, 0.5067, 0.3113, 0.5599, 0.3022, 0.5599, 0.04479, 0.4425, 0.0171, 0.4424, 0.0171, 0.05754, 0.04479, 0.05755, 0.1198, 0.5, 0.1122, 0.4906, 0.1122, 0.009431, 0.1198, 0.0, 0.04877, 0.45, 0.04479, 0.4425, 0.04479, 0.05755, 0.04877, 0.05, 0.4101, 0.5599, 0.401, 0.5599, 0.401, 0.5067, 0.4101, 0.502, 0.441, 0.5599, 0.4192, 0.5599, 0.4192, 0.5, 0.441, 0.5, 0.6441, 0.05001, 0.6541, 0.05, 0.6541, 0.45, 0.6441, 0.45, 0.1456, 0.5, 0.1274, 0.5, 0.1274, 2.682e-06, 0.1456, 9.137e-06, 0.2712, 0.5, 0.2931, 0.5, 0.2931, 0.5599, 0.2712, 0.5599, 0.06014, 0.5004, 0.06178, 0.5004, 0.06178, 0.5033, 0.06014, 0.5033, 0.1389, 0.5033, 0.1389, 0.5004, 0.1405, 0.5004, 0.1405, 0.5033, 0.9741, 0.07857, 0.9762, 0.07857, 0.9762, 0.7071, 0.9741, 0.7071, 0.9935, 0.589, 0.9918, 0.589, 0.9918, 0.06544, 0.9935, 0.06544, 0.9816, 0.07857, 0.9837, 0.07857, 0.9837, 0.7071, 0.9816, 0.7071, 0.9964, 0.5761, 0.9948, 0.5761, 0.9948, 0.06401, 0.9964, 0.06401, 0.0572, 0.5004, 0.05885, 0.5004, 0.05885, 0.5033, 0.0572, 0.5033, 0.1418, 0.5033, 0.1418, 0.5004, 0.1435, 0.5004, 0.1435, 0.5033, 0.9779, 0.07857, 0.98, 0.07857, 0.98, 0.7071, 0.9779, 0.7071, 0.9898, 0.5955, 0.9882, 0.5955, 0.9882, 0.07201, 0.9898, 0.07201, 0.9882, 0.7006, 0.9861, 0.7006, 0.9861, 0.07201, 0.9882, 0.07201, 0.9994, 0.5761, 0.9977, 0.5761, 0.9977, 0.06401, 0.9994, 0.06401, 0.05656, 2.149e-05, 0.1122, 0.0, 0.1122, 0.5, 0.05656, 0.5, 0.4192, 0.5599, 0.4101, 0.5599, 0.4101, 0.502, 0.4192, 0.5, 0.6541, 0.05, 0.6576, 0.05, 0.6576, 0.45, 0.6541, 0.45, 0.1274, 0.5, 0.1198, 0.5, 0.1198, 0.0, 0.1274, 2.682e-06, 0.2931, 0.5, 0.3022, 0.502, 0.3022, 0.5599, 0.2931, 0.5599, 0.3309, 0.4498, 0.3171, 0.2486, 0.3183, 0.2486, 0.3319, 0.4498, 0.1964, 0.4501, 0.1813, 0.2514, 0.1825, 0.2514, 0.1975, 0.4501, 0.751, 0.05015, 0.7478, 0.2514, 0.7379, 0.2514, 0.7401, 0.05017, 0.7977, 0.4499, 0.7868, 0.4498, 0.7846, 0.2486, 0.7945, 0.2486, 0.2242, 0.4492, 0.2098, 0.2431, 0.2108, 0.2431, 0.2252, 0.4492, 0.1675, 0.4508, 0.1521, 0.2569, 0.1532, 0.2569, 0.1685, 0.4508, 0.6802, 0.05077, 0.6769, 0.2569, 0.6668, 0.257, 0.6693, 0.05079, 0.7041, 0.4492, 0.6932, 0.4492, 0.6907, 0.2431, 0.7008, 0.2431, 0.5341, 0.4493, 0.5214, 0.2439, 0.5225, 0.244, 0.5351, 0.4493, 0.2516, 0.4507, 0.2373, 0.2561, 0.2385, 0.256, 0.2526, 0.4507, 0.9278, 0.05068, 0.9256, 0.2561, 0.9207, 0.2561, 0.9224, 0.05069, 0.9054, 0.4493, 0.9, 0.4493, 0.8983, 0.2439, 0.9031, 0.2438, 0.82, 0.4494, 0.8081, 0.2447, 0.8095, 0.2448, 0.821, 0.4494, 0.5095, 0.4506, 0.4967, 0.2552, 0.498, 0.2551, 0.5105, 0.4506, 0.5357, 0.5506, 0.5338, 0.7552, 0.5239, 0.7551, 0.5247, 0.5506, 0.2538, 0.9494, 0.2428, 0.9494, 0.2419, 0.7448, 0.2518, 0.7447, 0.9109, 0.4493, 0.9054, 0.4493, 0.9031, 0.2438, 0.908, 0.2439, 0.9333, 0.05068, 0.9305, 0.256, 0.9256, 0.2561, 0.9278, 0.05068, 0.1257, 0.5026, 0.1257, 0.5106, 0.1248, 0.5101, 0.1248, 0.5021, 0.1136, 0.5021, 0.1136, 0.5101, 0.1126, 0.5106, 0.1126, 0.5026, 0.9305, 0.256, 0.9333, 0.4507, 0.9278, 0.4507, 0.9256, 0.2561, 0.908, 0.2439, 0.9031, 0.2438, 0.9054, 0.04932, 0.9109, 0.04933, 0.456, 0.9495, 0.4456, 0.7456, 0.4471, 0.7457, 0.457, 0.9495, 0.4763, 0.9504, 0.466, 0.7541, 0.4674, 0.754, 0.4773, 0.9504, 0.01596, 0.5504, 0.01486, 0.7542, 0.004434, 0.754, 0.005038, 0.5505, 0.03647, 0.9495, 0.02554, 0.9495, 0.02499, 0.7459, 0.03533, 0.7456, 0.05203, 0.9496, 0.04456, 0.7467, 0.04625, 0.7468, 0.05306, 0.9496, 0.9696, 0.4503, 0.9635, 0.2529, 0.9651, 0.2528, 0.9706, 0.4503, 0.8888, 0.05033, 0.8874, 0.2531, 0.8762, 0.2528, 0.8778, 0.05034, 0.9558, 0.4497, 0.9448, 0.4496, 0.9434, 0.2471, 0.9546, 0.2467, 0.8303, 0.9498, 0.8271, 0.7478, 0.8287, 0.748, 0.8313, 0.9498, 0.3686, 0.9502, 0.367, 0.7518, 0.3685, 0.7516, 0.3697, 0.9502, 0.5596, 0.0502, 0.5571, 0.252, 0.5459, 0.2517, 0.5487, 0.05021, 0.6081, 0.4498, 0.5972, 0.4498, 0.5946, 0.2482, 0.6058, 0.2478, 0.5882, 0.5501, 0.5876, 0.7512, 0.5861, 0.751, 0.5871, 0.5501, 0.3752, 0.5499, 0.3733, 0.7492, 0.372, 0.7493, 0.3742, 0.5499, 0.4097, 0.0501, 0.4063, 0.251, 0.3953, 0.2507, 0.3988, 0.0501, 0.4354, 0.4499, 0.4245, 0.4499, 0.4211, 0.2492, 0.4322, 0.2489, 0.8469, 0.55, 0.8437, 0.7504, 0.8424, 0.7503, 0.8459, 0.55, 0.4892, 0.55, 0.4852, 0.7498, 0.484, 0.7499, 0.4882, 0.55, 0.2792, 0.05002, 0.2753, 0.2503, 0.2644, 0.2501, 0.2682, 0.05003, 0.3055, 0.45, 0.2946, 0.45, 0.2908, 0.2498, 0.3017, 0.2496, 0.2037, 0.55, 0.1994, 0.75, 0.1983, 0.7499, 0.2027, 0.55, 0.9679, 0.55, 0.9636, 0.75, 0.9626, 0.75, 0.9669, 0.55, 0.3838, 0.04999, 0.38, 0.25, 0.3693, 0.25, 0.3728, 0.05, 0.3579, 0.45, 0.3469, 0.45, 0.3433, 0.25, 0.354, 0.25, 0.8554, 0.55, 0.8515, 0.7499, 0.8505, 0.7499, 0.8544, 0.55, 0.8639, 0.55, 0.8602, 0.75, 0.8592, 0.75, 0.8629, 0.55, 0.4856, 0.04999, 0.4823, 0.25, 0.4716, 0.25, 0.4747, 0.05, 0.4606, 0.45, 0.4496, 0.45, 0.4465, 0.25, 0.4572, 0.25, 0.8388, 0.55, 0.8355, 0.7499, 0.8345, 0.7499, 0.8378, 0.55, 0.1733, 0.55, 0.1702, 0.75, 0.1692, 0.75, 0.1723, 0.55, 0.6322, 0.05, 0.6293, 0.25, 0.6187, 0.25, 0.6213, 0.05, 0.5838, 0.45, 0.5729, 0.45, 0.5702, 0.25, 0.5809, 0.25, 0.388, 0.55, 0.3852, 0.75, 0.3842, 0.75, 0.387, 0.55, 0.3814, 0.55, 0.3788, 0.75, 0.3778, 0.75, 0.3803, 0.55, 0.7745, 0.05, 0.7721, 0.25, 0.7614, 0.25, 0.7635, 0.05, 0.7277, 0.45, 0.7168, 0.45, 0.7146, 0.25, 0.7253, 0.25, 0.2362, 0.55, 0.2339, 0.75, 0.2329, 0.75, 0.2352, 0.55, 0.87, 0.55, 0.8679, 0.75, 0.8669, 0.75, 0.869, 0.55, 0.8662, 0.05, 0.8643, 0.25, 0.8536, 0.25, 0.8552, 0.05, 0.8436, 0.45, 0.8326, 0.45, 0.8309, 0.25, 0.8416, 0.25, 0.3152, 0.55, 0.3134, 0.75, 0.3125, 0.75, 0.3142, 0.55, 0.3626, 0.55, 0.361, 0.75, 0.3601, 0.75, 0.3616, 0.55, 0.1626, 0.55, 0.1611, 0.75, 0.1504, 0.75, 0.1517, 0.55, 0.2263, 0.95, 0.2154, 0.95, 0.214, 0.75, 0.2248, 0.75, 0.3581, 0.55, 0.3567, 0.75, 0.3557, 0.75, 0.3571, 0.55, 0.4943, 0.55, 0.4931, 0.75, 0.4921, 0.75, 0.4933, 0.55, 0.1915, 0.55, 0.1903, 0.75, 0.1796, 0.75, 0.1805, 0.55, 0.3329, 0.95, 0.322, 0.95, 0.321, 0.75, 0.3317, 0.75, 0.5187, 0.55, 0.5177, 0.75, 0.5167, 0.75, 0.5177, 0.55, 0.2086, 0.55, 0.2078, 0.75, 0.2068, 0.75, 0.2075, 0.55, 0.8191, 0.55, 0.8183, 0.75, 0.8076, 0.75, 0.8082, 0.55, 0.5113, 0.95, 0.5004, 0.95, 0.4997, 0.75, 0.5105, 0.75, 0.9723, 0.55, 0.9716, 0.75, 0.9706, 0.75, 0.9712, 0.55, 0.6155, 0.55, 0.615, 0.75, 0.614, 0.75, 0.6144, 0.55, 0.6331, 0.55, 0.6326, 0.75, 0.6218, 0.75, 0.6221, 0.55, 0.5807, 0.95, 0.5698, 0.95, 0.5694, 0.75, 0.5802, 0.75])
me_plane_001.materials.append(mat_blindfolds_plastic)
me_plane_001.materials.append(mat_blindfolds_textile)
me_plane_001.use_remesh_preserve_volume = False
me_plane_001.use_remesh_preserve_attributes = False
me_plane_001.use_mirror_vertex_groups = False
me_plane_001.update()

# ---- objects
ob_blindfold = bpy.data.objects.new('Blindfold', me_plane_001)

# ---- transforms, parenting, visibility, modifiers, constraints
ob_blindfold.location = (-0.09695, 0.002019, 2.126)
ob_blindfold.lineart.crease_threshold = 0.0

# ---- collection membership
col_collection_1.objects.link(ob_blindfold)

# ---- scene / render settings (as saved in the file)
scene.frame_start = 1; scene.frame_end = 250; scene.frame_set(83)
scene.render.engine = 'BLENDER_EEVEE_NEXT'
scene.render.resolution_percentage = 50
scene.render.dither_intensity = 0.0
scene.cycles.use_denoising = False
scene.cycles.samples = 128
scene.cycles.sampling_pattern = 'TABULATED_SOBOL'
scene.cycles.light_sampling_threshold = 0.0
scene.cycles.use_adaptive_sampling = False
scene.cycles.use_light_tree = False
scene.cycles.blur_glossy = 0.0
scene.cycles.sample_clamp_indirect = 0.0
scene.view_settings.view_transform = 'Standard'
bpy.context.view_layer.update()

# ---- added for rendering (the .blend has no active camera and no usable light): camera, sun
cam_auto = bpy.data.cameras.new('AutoCamera')
cam_auto.lens = 50.0
cam_auto.sensor_width = 36.0
cam_auto.clip_end = 1000.0
ob_auto_camera = bpy.data.objects.new('AutoCamera', cam_auto)
scene.collection.objects.link(ob_auto_camera)
ob_auto_camera.location = (1.60613, -1.99496, 2.72969)
ob_auto_camera.rotation_euler = (1.09748, -7.21219e-08, 0.694738)
scene.camera = ob_auto_camera
light_auto_sun = bpy.data.lights.new('AutoSun', 'SUN')
light_auto_sun.energy = 3.0
light_auto_sun.angle = 0.0523599
ob_auto_sun = bpy.data.objects.new('AutoSun', light_auto_sun)
scene.collection.objects.link(ob_auto_sun)
ob_auto_sun.rotation_euler = (0.872665, 0.174533, 0.523599)
bpy.context.view_layer.update()
